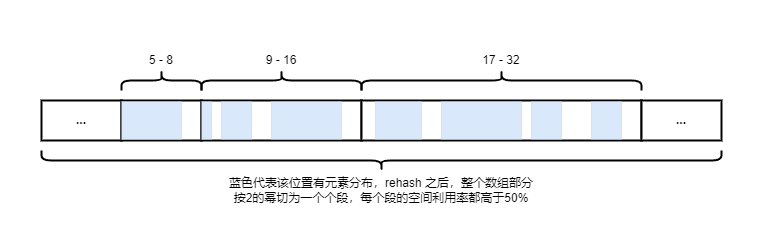

The diagram above was exported from draw.io. Its source (the exported page's mxGraphModel, read from the mxfile embedded in the PNG):
<mxGraphModel dx="989" dy="582" grid="1" gridSize="10" guides="1" tooltips="1" connect="1" arrows="1" fold="1" page="1" pageScale="1" pageWidth="827" pageHeight="1169" math="0" shadow="0">
  <root>
    <mxCell id="0" />
    <mxCell id="1" parent="0" />
    <mxCell id="C4A8Atv1M2CrPYRpKdWK-1" value="..." style="rounded=0;whiteSpace=wrap;html=1;strokeWidth=2;fontStyle=1" vertex="1" parent="1">
      <mxGeometry x="80" y="120" width="80" height="40" as="geometry" />
    </mxCell>
    <mxCell id="C4A8Atv1M2CrPYRpKdWK-3" value="" style="rounded=0;whiteSpace=wrap;html=1;strokeWidth=2;" vertex="1" parent="1">
      <mxGeometry x="160" y="120" width="80" height="40" as="geometry" />
    </mxCell>
    <mxCell id="C4A8Atv1M2CrPYRpKdWK-4" value="" style="rounded=0;whiteSpace=wrap;html=1;strokeWidth=2;" vertex="1" parent="1">
      <mxGeometry x="240" y="120" width="160" height="40" as="geometry" />
    </mxCell>
    <mxCell id="C4A8Atv1M2CrPYRpKdWK-5" value="" style="rounded=0;whiteSpace=wrap;html=1;strokeWidth=2;" vertex="1" parent="1">
      <mxGeometry x="400" y="120" width="280" height="40" as="geometry" />
    </mxCell>
    <mxCell id="C4A8Atv1M2CrPYRpKdWK-2" value="" style="rounded=0;whiteSpace=wrap;html=1;strokeWidth=0;fillColor=#dae8fc;strokeColor=#6c8ebf;rotation=0;" vertex="1" parent="1">
      <mxGeometry x="160" y="121" width="60" height="38" as="geometry" />
    </mxCell>
    <mxCell id="C4A8Atv1M2CrPYRpKdWK-6" value="..." style="rounded=0;whiteSpace=wrap;html=1;strokeWidth=2;fontStyle=1" vertex="1" parent="1">
      <mxGeometry x="680" y="120" width="80" height="40" as="geometry" />
    </mxCell>
    <mxCell id="C4A8Atv1M2CrPYRpKdWK-7" value="5 - 8" style="text;html=1;align=center;verticalAlign=middle;whiteSpace=wrap;rounded=0;fontFamily=Helvetica;fontSize=12;fontColor=default;" vertex="1" parent="1">
      <mxGeometry x="160" y="60" width="80" height="40" as="geometry" />
    </mxCell>
    <mxCell id="C4A8Atv1M2CrPYRpKdWK-9" value="" style="rounded=0;whiteSpace=wrap;html=1;strokeWidth=0;fillColor=#dae8fc;strokeColor=#6c8ebf;rotation=0;" vertex="1" parent="1">
      <mxGeometry x="240" y="121" width="10" height="38" as="geometry" />
    </mxCell>
    <mxCell id="C4A8Atv1M2CrPYRpKdWK-10" value="" style="rounded=0;whiteSpace=wrap;html=1;strokeWidth=0;fillColor=#dae8fc;strokeColor=#6c8ebf;rotation=0;" vertex="1" parent="1">
      <mxGeometry x="260" y="121" width="30" height="38" as="geometry" />
    </mxCell>
    <mxCell id="C4A8Atv1M2CrPYRpKdWK-11" value="" style="rounded=0;whiteSpace=wrap;html=1;strokeWidth=0;fillColor=#dae8fc;strokeColor=#6c8ebf;rotation=0;" vertex="1" parent="1">
      <mxGeometry x="310" y="121" width="70" height="38" as="geometry" />
    </mxCell>
    <mxCell id="C4A8Atv1M2CrPYRpKdWK-12" value="" style="rounded=0;whiteSpace=wrap;html=1;strokeWidth=0;fillColor=#dae8fc;strokeColor=#6c8ebf;rotation=0;" vertex="1" parent="1">
      <mxGeometry x="414" y="121" width="46" height="38" as="geometry" />
    </mxCell>
    <mxCell id="C4A8Atv1M2CrPYRpKdWK-13" value="" style="rounded=0;whiteSpace=wrap;html=1;strokeWidth=0;fillColor=#dae8fc;strokeColor=#6c8ebf;rotation=0;" vertex="1" parent="1">
      <mxGeometry x="480" y="121" width="80" height="38" as="geometry" />
    </mxCell>
    <mxCell id="C4A8Atv1M2CrPYRpKdWK-14" value="" style="rounded=0;whiteSpace=wrap;html=1;strokeWidth=0;fillColor=#dae8fc;strokeColor=#6c8ebf;rotation=0;" vertex="1" parent="1">
      <mxGeometry x="570" y="121" width="30" height="38" as="geometry" />
    </mxCell>
    <mxCell id="C4A8Atv1M2CrPYRpKdWK-15" value="" style="rounded=0;whiteSpace=wrap;html=1;strokeWidth=0;fillColor=#dae8fc;strokeColor=#6c8ebf;rotation=0;" vertex="1" parent="1">
      <mxGeometry x="630" y="121" width="30" height="38" as="geometry" />
    </mxCell>
    <mxCell id="C4A8Atv1M2CrPYRpKdWK-16" value="9 - 16" style="text;html=1;align=center;verticalAlign=middle;whiteSpace=wrap;rounded=0;fontFamily=Helvetica;fontSize=12;fontColor=default;" vertex="1" parent="1">
      <mxGeometry x="240" y="60" width="160" height="40" as="geometry" />
    </mxCell>
    <mxCell id="C4A8Atv1M2CrPYRpKdWK-17" value="17 - 32" style="text;html=1;align=center;verticalAlign=middle;whiteSpace=wrap;rounded=0;fontFamily=Helvetica;fontSize=12;fontColor=default;" vertex="1" parent="1">
      <mxGeometry x="400" y="60" width="280" height="40" as="geometry" />
    </mxCell>
    <mxCell id="C4A8Atv1M2CrPYRpKdWK-18" value="" style="shape=curlyBracket;whiteSpace=wrap;html=1;rounded=1;labelPosition=left;verticalLabelPosition=middle;align=right;verticalAlign=middle;strokeColor=default;strokeWidth=2;fontFamily=Helvetica;fontSize=12;fontColor=default;fillColor=default;direction=south;" vertex="1" parent="1">
      <mxGeometry x="160" y="90" width="80" height="20" as="geometry" />
    </mxCell>
    <mxCell id="C4A8Atv1M2CrPYRpKdWK-19" value="" style="shape=curlyBracket;whiteSpace=wrap;html=1;rounded=1;labelPosition=left;verticalLabelPosition=middle;align=right;verticalAlign=middle;strokeColor=default;strokeWidth=2;fontFamily=Helvetica;fontSize=12;fontColor=default;fillColor=default;direction=south;" vertex="1" parent="1">
      <mxGeometry x="240" y="90" width="160" height="20" as="geometry" />
    </mxCell>
    <mxCell id="C4A8Atv1M2CrPYRpKdWK-20" value="" style="shape=curlyBracket;whiteSpace=wrap;html=1;rounded=1;labelPosition=left;verticalLabelPosition=middle;align=right;verticalAlign=middle;strokeColor=default;strokeWidth=2;fontFamily=Helvetica;fontSize=12;fontColor=default;fillColor=default;direction=south;" vertex="1" parent="1">
      <mxGeometry x="400" y="90" width="280" height="20" as="geometry" />
    </mxCell>
    <mxCell id="C4A8Atv1M2CrPYRpKdWK-21" value="" style="shape=curlyBracket;whiteSpace=wrap;html=1;rounded=1;labelPosition=left;verticalLabelPosition=middle;align=right;verticalAlign=middle;strokeColor=default;strokeWidth=2;fontFamily=Helvetica;fontSize=12;fontColor=default;fillColor=default;direction=north;" vertex="1" parent="1">
      <mxGeometry x="80" y="170" width="680" height="20" as="geometry" />
    </mxCell>
    <mxCell id="C4A8Atv1M2CrPYRpKdWK-22" value="蓝色代表该位置有元素分布，rehash 之后，整个数组部分按2的幂切为一个个段，每个段的空间利用率都高于50%" style="text;html=1;align=center;verticalAlign=middle;whiteSpace=wrap;rounded=0;fontFamily=Helvetica;fontSize=12;fontColor=default;" vertex="1" parent="1">
      <mxGeometry x="265" y="190" width="310" height="40" as="geometry" />
    </mxCell>
  </root>
</mxGraphModel>